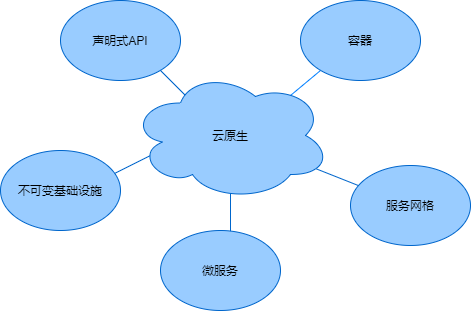

The diagram above was exported from draw.io. Its source (the exported page's mxGraphModel, read from the mxfile embedded in the PNG):
<mxGraphModel dx="1434" dy="746" grid="1" gridSize="10" guides="1" tooltips="1" connect="1" arrows="1" fold="1" page="1" pageScale="1" pageWidth="1100" pageHeight="850" background="none" math="0" shadow="0">
  <root>
    <mxCell id="0" />
    <mxCell id="1" parent="0" />
    <mxCell id="NSHISq0lbe07pQfDgWTZ-4" value="" style="endArrow=none;rounded=0;strokeColor=#007FFF;" edge="1" parent="1">
      <mxGeometry width="50" height="50" relative="1" as="geometry">
        <mxPoint x="620" y="300" as="sourcePoint" />
        <mxPoint x="680" y="250" as="targetPoint" />
      </mxGeometry>
    </mxCell>
    <mxCell id="NSHISq0lbe07pQfDgWTZ-9" value="" style="endArrow=none;rounded=0;strokeColor=#0066CC;" edge="1" parent="1">
      <mxGeometry width="50" height="50" relative="1" as="geometry">
        <mxPoint x="550" y="280" as="sourcePoint" />
        <mxPoint x="500" y="230" as="targetPoint" />
      </mxGeometry>
    </mxCell>
    <mxCell id="NSHISq0lbe07pQfDgWTZ-11" value="" style="endArrow=none;rounded=0;strokeColor=#0066CC;" edge="1" parent="1">
      <mxGeometry width="50" height="50" relative="1" as="geometry">
        <mxPoint x="460" y="360" as="sourcePoint" />
        <mxPoint x="520" y="330" as="targetPoint" />
      </mxGeometry>
    </mxCell>
    <mxCell id="NSHISq0lbe07pQfDgWTZ-13" value="" style="endArrow=none;rounded=0;strokeColor=#0066CC;" edge="1" parent="1">
      <mxGeometry width="50" height="50" relative="1" as="geometry">
        <mxPoint x="590" y="420" as="sourcePoint" />
        <mxPoint x="590" y="370" as="targetPoint" />
      </mxGeometry>
    </mxCell>
    <mxCell id="NSHISq0lbe07pQfDgWTZ-15" value="" style="endArrow=none;rounded=0;strokeColor=#0066CC;" edge="1" parent="1" source="NSHISq0lbe07pQfDgWTZ-22" target="NSHISq0lbe07pQfDgWTZ-18">
      <mxGeometry width="50" height="50" relative="1" as="geometry">
        <mxPoint x="690" y="400" as="sourcePoint" />
        <mxPoint x="640" y="360" as="targetPoint" />
      </mxGeometry>
    </mxCell>
    <mxCell id="NSHISq0lbe07pQfDgWTZ-17" value="声明式API" style="ellipse;fillColor=#99CCFF;strokeColor=#0066CC;" vertex="1" parent="1">
      <mxGeometry x="420" y="180" width="120" height="80" as="geometry" />
    </mxCell>
    <mxCell id="NSHISq0lbe07pQfDgWTZ-18" value="云原生" style="ellipse;shape=cloud;fillColor=#99CCFF;strokeColor=#0066CC;" vertex="1" parent="1">
      <mxGeometry x="490" y="250" width="200" height="130" as="geometry" />
    </mxCell>
    <mxCell id="NSHISq0lbe07pQfDgWTZ-19" value="不可变基础设施" style="ellipse;fillColor=#99CCFF;strokeColor=#0066CC;" vertex="1" parent="1">
      <mxGeometry x="360" y="330" width="120" height="80" as="geometry" />
    </mxCell>
    <mxCell id="NSHISq0lbe07pQfDgWTZ-20" value="容器" style="ellipse;fillColor=#99CCFF;strokeColor=#0066CC;" vertex="1" parent="1">
      <mxGeometry x="660" y="180" width="120" height="80" as="geometry" />
    </mxCell>
    <mxCell id="NSHISq0lbe07pQfDgWTZ-21" value="微服务" style="ellipse;fillColor=#99CCFF;strokeColor=#0066CC;" vertex="1" parent="1">
      <mxGeometry x="520" y="410" width="120" height="80" as="geometry" />
    </mxCell>
    <mxCell id="NSHISq0lbe07pQfDgWTZ-22" value="服务网格" style="ellipse;strokeColor=#0066CC;fillColor=#99CCFF;" vertex="1" parent="1">
      <mxGeometry x="710" y="345" width="120" height="80" as="geometry" />
    </mxCell>
  </root>
</mxGraphModel>